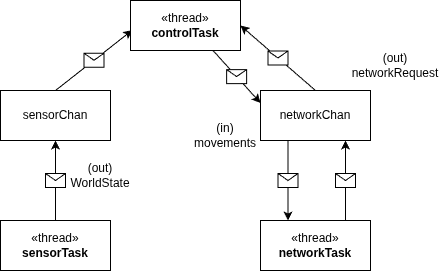

The diagram above was exported from draw.io. Its source (the exported page's mxGraphModel, read from the mxfile embedded in the PNG):
<mxGraphModel dx="975" dy="490" grid="1" gridSize="10" guides="1" tooltips="1" connect="1" arrows="1" fold="1" page="1" pageScale="1" pageWidth="850" pageHeight="1100" math="0" shadow="0">
  <root>
    <mxCell id="0" />
    <mxCell id="1" parent="0" />
    <mxCell id="-pGqLHzMStKqgAWL8Aq2-10" parent="1" style="html=1;whiteSpace=wrap;" value="networkChan" vertex="1">
      <mxGeometry height="50" width="110" x="445" y="260" as="geometry" />
    </mxCell>
    <mxCell id="-pGqLHzMStKqgAWL8Aq2-11" parent="1" style="html=1;whiteSpace=wrap;" value="sensorChan" vertex="1">
      <mxGeometry height="50" width="110" x="185" y="260" as="geometry" />
    </mxCell>
    <mxCell id="-pGqLHzMStKqgAWL8Aq2-13" edge="1" parent="1" style="endArrow=classic;html=1;rounded=0;entryX=0.5;entryY=1;entryDx=0;entryDy=0;exitX=0.5;exitY=0;exitDx=0;exitDy=0;" target="-pGqLHzMStKqgAWL8Aq2-11" value="">
      <mxGeometry relative="1" as="geometry">
        <Array as="points">
          <mxPoint x="240" y="350" />
        </Array>
        <mxPoint x="240" y="390" as="sourcePoint" />
        <mxPoint x="255" y="320" as="targetPoint" />
      </mxGeometry>
    </mxCell>
    <mxCell id="-pGqLHzMStKqgAWL8Aq2-14" parent="-pGqLHzMStKqgAWL8Aq2-13" style="shape=message;html=1;outlineConnect=0;" value="" vertex="1">
      <mxGeometry height="14" relative="1" width="20" as="geometry">
        <mxPoint x="-10" y="-7" as="offset" />
      </mxGeometry>
    </mxCell>
    <mxCell id="-pGqLHzMStKqgAWL8Aq2-15" parent="1" style="text;html=1;whiteSpace=wrap;strokeColor=none;fillColor=none;align=center;verticalAlign=middle;rounded=0;" value="&lt;div&gt;(out)&lt;/div&gt;WorldState" vertex="1">
      <mxGeometry height="30" width="60" x="255" y="330" as="geometry" />
    </mxCell>
    <mxCell id="-pGqLHzMStKqgAWL8Aq2-16" edge="1" parent="1" style="endArrow=classic;html=1;rounded=0;exitX=0.5;exitY=0;exitDx=0;exitDy=0;entryX=0.5;entryY=1;entryDx=0;entryDy=0;" value="">
      <mxGeometry relative="1" as="geometry">
        <Array as="points">
          <mxPoint x="530" y="350" />
        </Array>
        <mxPoint x="530" y="390" as="sourcePoint" />
        <mxPoint x="530" y="310" as="targetPoint" />
      </mxGeometry>
    </mxCell>
    <mxCell id="-pGqLHzMStKqgAWL8Aq2-17" parent="-pGqLHzMStKqgAWL8Aq2-16" style="shape=message;html=1;outlineConnect=0;" value="" vertex="1">
      <mxGeometry height="14" relative="1" width="20" as="geometry">
        <mxPoint x="-10" y="-7" as="offset" />
      </mxGeometry>
    </mxCell>
    <mxCell id="-pGqLHzMStKqgAWL8Aq2-18" parent="1" style="text;html=1;whiteSpace=wrap;strokeColor=none;fillColor=none;align=center;verticalAlign=middle;rounded=0;" value="(out) networkRequest" vertex="1">
      <mxGeometry height="30" width="100" x="530" y="220" as="geometry" />
    </mxCell>
    <mxCell id="-pGqLHzMStKqgAWL8Aq2-20" edge="1" parent="1" source="-pGqLHzMStKqgAWL8Aq2-11" style="endArrow=classic;html=1;rounded=0;entryX=0.016;entryY=0.593;entryDx=0;entryDy=0;entryPerimeter=0;exitX=0.5;exitY=0;exitDx=0;exitDy=0;" value="">
      <mxGeometry relative="1" as="geometry">
        <mxPoint x="190" y="220" as="sourcePoint" />
        <mxPoint x="316.76" y="199.64999999999998" as="targetPoint" />
      </mxGeometry>
    </mxCell>
    <mxCell id="-pGqLHzMStKqgAWL8Aq2-21" parent="-pGqLHzMStKqgAWL8Aq2-20" style="shape=message;html=1;outlineConnect=0;" value="" vertex="1">
      <mxGeometry height="14" relative="1" width="20" as="geometry">
        <mxPoint x="-10" y="-7" as="offset" />
      </mxGeometry>
    </mxCell>
    <mxCell id="-pGqLHzMStKqgAWL8Aq2-22" edge="1" parent="1" source="-pGqLHzMStKqgAWL8Aq2-10" style="endArrow=classic;html=1;rounded=0;entryX=1;entryY=0.5;entryDx=0;entryDy=0;exitX=0.5;exitY=0;exitDx=0;exitDy=0;" value="">
      <mxGeometry relative="1" as="geometry">
        <mxPoint x="470" y="210" as="sourcePoint" />
        <mxPoint x="425" y="195" as="targetPoint" />
      </mxGeometry>
    </mxCell>
    <mxCell id="-pGqLHzMStKqgAWL8Aq2-23" parent="-pGqLHzMStKqgAWL8Aq2-22" style="shape=message;html=1;outlineConnect=0;" value="" vertex="1">
      <mxGeometry height="14" relative="1" width="20" as="geometry">
        <mxPoint x="-10" y="-7" as="offset" />
      </mxGeometry>
    </mxCell>
    <mxCell id="-pGqLHzMStKqgAWL8Aq2-24" parent="1" style="html=1;whiteSpace=wrap;" value="«thread»&lt;br&gt;&lt;b&gt;controlTask&lt;/b&gt;" vertex="1">
      <mxGeometry height="50" width="110" x="315" y="170" as="geometry" />
    </mxCell>
    <mxCell id="-pGqLHzMStKqgAWL8Aq2-25" parent="1" style="html=1;whiteSpace=wrap;" value="«thread»&lt;br&gt;&lt;b&gt;networkTask&lt;/b&gt;" vertex="1">
      <mxGeometry height="50" width="110" x="445" y="390" as="geometry" />
    </mxCell>
    <mxCell id="-pGqLHzMStKqgAWL8Aq2-26" parent="1" style="html=1;whiteSpace=wrap;" value="«thread»&lt;br&gt;&lt;b&gt;sensorTask&lt;/b&gt;" vertex="1">
      <mxGeometry height="50" width="110" x="185" y="390" as="geometry" />
    </mxCell>
    <mxCell id="-pGqLHzMStKqgAWL8Aq2-30" edge="1" parent="1" source="-pGqLHzMStKqgAWL8Aq2-24" style="endArrow=classic;html=1;rounded=0;exitX=0.75;exitY=1;exitDx=0;exitDy=0;entryX=0;entryY=0.25;entryDx=0;entryDy=0;" target="-pGqLHzMStKqgAWL8Aq2-10" value="">
      <mxGeometry relative="1" as="geometry">
        <mxPoint x="400" y="300" as="sourcePoint" />
        <mxPoint x="500" y="300" as="targetPoint" />
      </mxGeometry>
    </mxCell>
    <mxCell id="-pGqLHzMStKqgAWL8Aq2-31" parent="-pGqLHzMStKqgAWL8Aq2-30" style="shape=message;html=1;outlineConnect=0;" value="" vertex="1">
      <mxGeometry height="14" relative="1" width="20" as="geometry">
        <mxPoint x="-10" y="-7" as="offset" />
      </mxGeometry>
    </mxCell>
    <mxCell id="-pGqLHzMStKqgAWL8Aq2-32" parent="1" style="text;html=1;whiteSpace=wrap;strokeColor=none;fillColor=none;align=center;verticalAlign=middle;rounded=0;" value="(in)&lt;div&gt;movements&lt;/div&gt;" vertex="1">
      <mxGeometry height="30" width="60" x="380" y="290" as="geometry" />
    </mxCell>
    <mxCell id="-pGqLHzMStKqgAWL8Aq2-34" edge="1" parent="1" source="-pGqLHzMStKqgAWL8Aq2-10" style="endArrow=classic;html=1;rounded=0;entryX=0.25;entryY=0;entryDx=0;entryDy=0;exitX=0.25;exitY=1;exitDx=0;exitDy=0;" target="-pGqLHzMStKqgAWL8Aq2-25" value="">
      <mxGeometry relative="1" as="geometry">
        <mxPoint x="400" y="290" as="sourcePoint" />
        <mxPoint x="500" y="290" as="targetPoint" />
      </mxGeometry>
    </mxCell>
    <mxCell id="-pGqLHzMStKqgAWL8Aq2-35" parent="-pGqLHzMStKqgAWL8Aq2-34" style="shape=message;html=1;outlineConnect=0;" value="" vertex="1">
      <mxGeometry height="14" relative="1" width="20" as="geometry">
        <mxPoint x="-10" y="-7" as="offset" />
      </mxGeometry>
    </mxCell>
  </root>
</mxGraphModel>